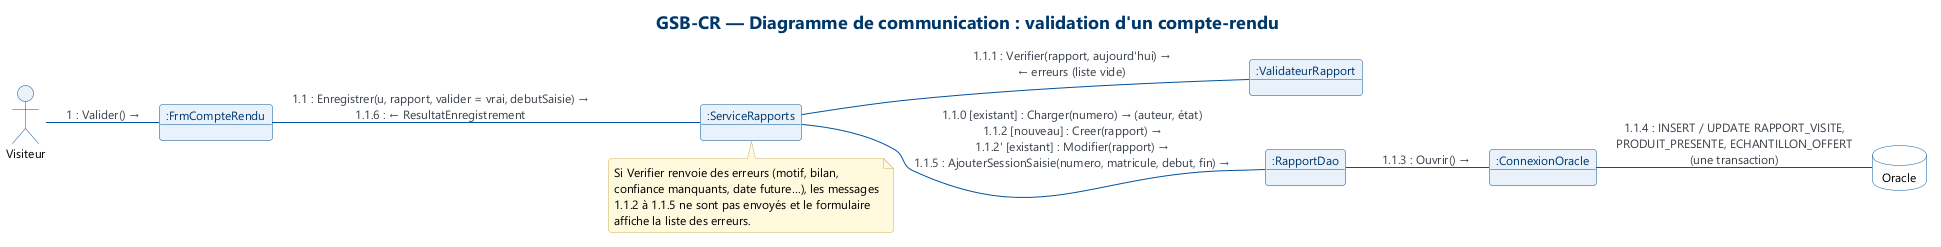

The diagram above was rendered by PlantUML. Its source (embedded in the PNG):
@startuml 15_communication_validation_cr
!include style.iuml
title GSB-CR — Diagramme de communication : validation d'un compte-rendu
' PlantUML n'a pas de notation dédiée : objets reliés par des liens, messages numérotés sur les liens.
left to right direction
allowmixing
skinparam object {
  BackgroundColor #E8F1FA
  BorderColor #00529B
  FontColor #00386C
}

actor "Visiteur" as V
object ":FrmCompteRendu" as F
object ":ServiceRapports" as S
object ":ValidateurRapport" as Val
object ":RapportDao" as Dao
object ":ConnexionOracle" as Cnx
database "Oracle" as Bdd

V -- F : "1 : Valider() →"
F -- S : "1.1 : Enregistrer(u, rapport, valider = vrai, debutSaisie) →\n1.1.6 : ← ResultatEnregistrement"
S -- Val : "1.1.1 : Verifier(rapport, aujourd'hui) →\n← erreurs (liste vide)"
S -- Dao : "1.1.0 [existant] : Charger(numero) → (auteur, état)\n1.1.2 [nouveau] : Creer(rapport) →\n1.1.2' [existant] : Modifier(rapport) →\n1.1.5 : AjouterSessionSaisie(numero, matricule, debut, fin) →"
Dao -- Cnx : "1.1.3 : Ouvrir() →"
Cnx -- Bdd : "1.1.4 : INSERT / UPDATE RAPPORT_VISITE,\nPRODUIT_PRESENTE, ECHANTILLON_OFFERT\n(une transaction)"

note bottom of S
  Si Verifier renvoie des erreurs (motif, bilan,
  confiance manquants, date future…), les messages
  1.1.2 à 1.1.5 ne sont pas envoyés et le formulaire
  affiche la liste des erreurs.
end note
@enduml